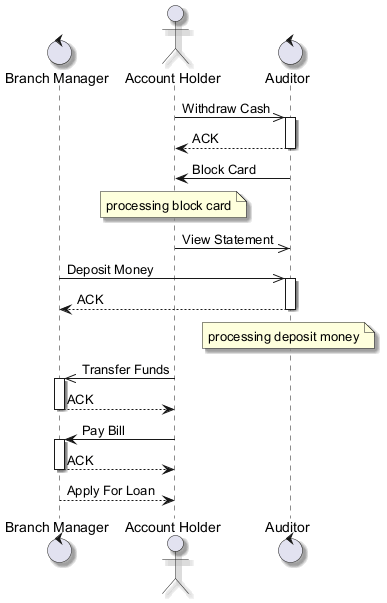

The diagram above was rendered by PlantUML. Its source (embedded in the PNG):
@startuml
skinparam shadowing true
control "Branch Manager" as BM
actor "Account Holder" as AH
control "Auditor" as A
AH ->> A : Withdraw Cash
activate A
A --> AH : ACK
deactivate A
A -> AH : Block Card
note over AH : processing block card
AH ->> A : View Statement
BM ->> A : Deposit Money
activate A
A --> BM : ACK
deactivate A
note over A : processing deposit money
AH ->> BM : Transfer Funds
activate BM
BM --> AH : ACK
deactivate BM
AH -> BM : Pay Bill
activate BM
BM --> AH : ACK
deactivate BM
BM --> AH : Apply For Loan
@enduml